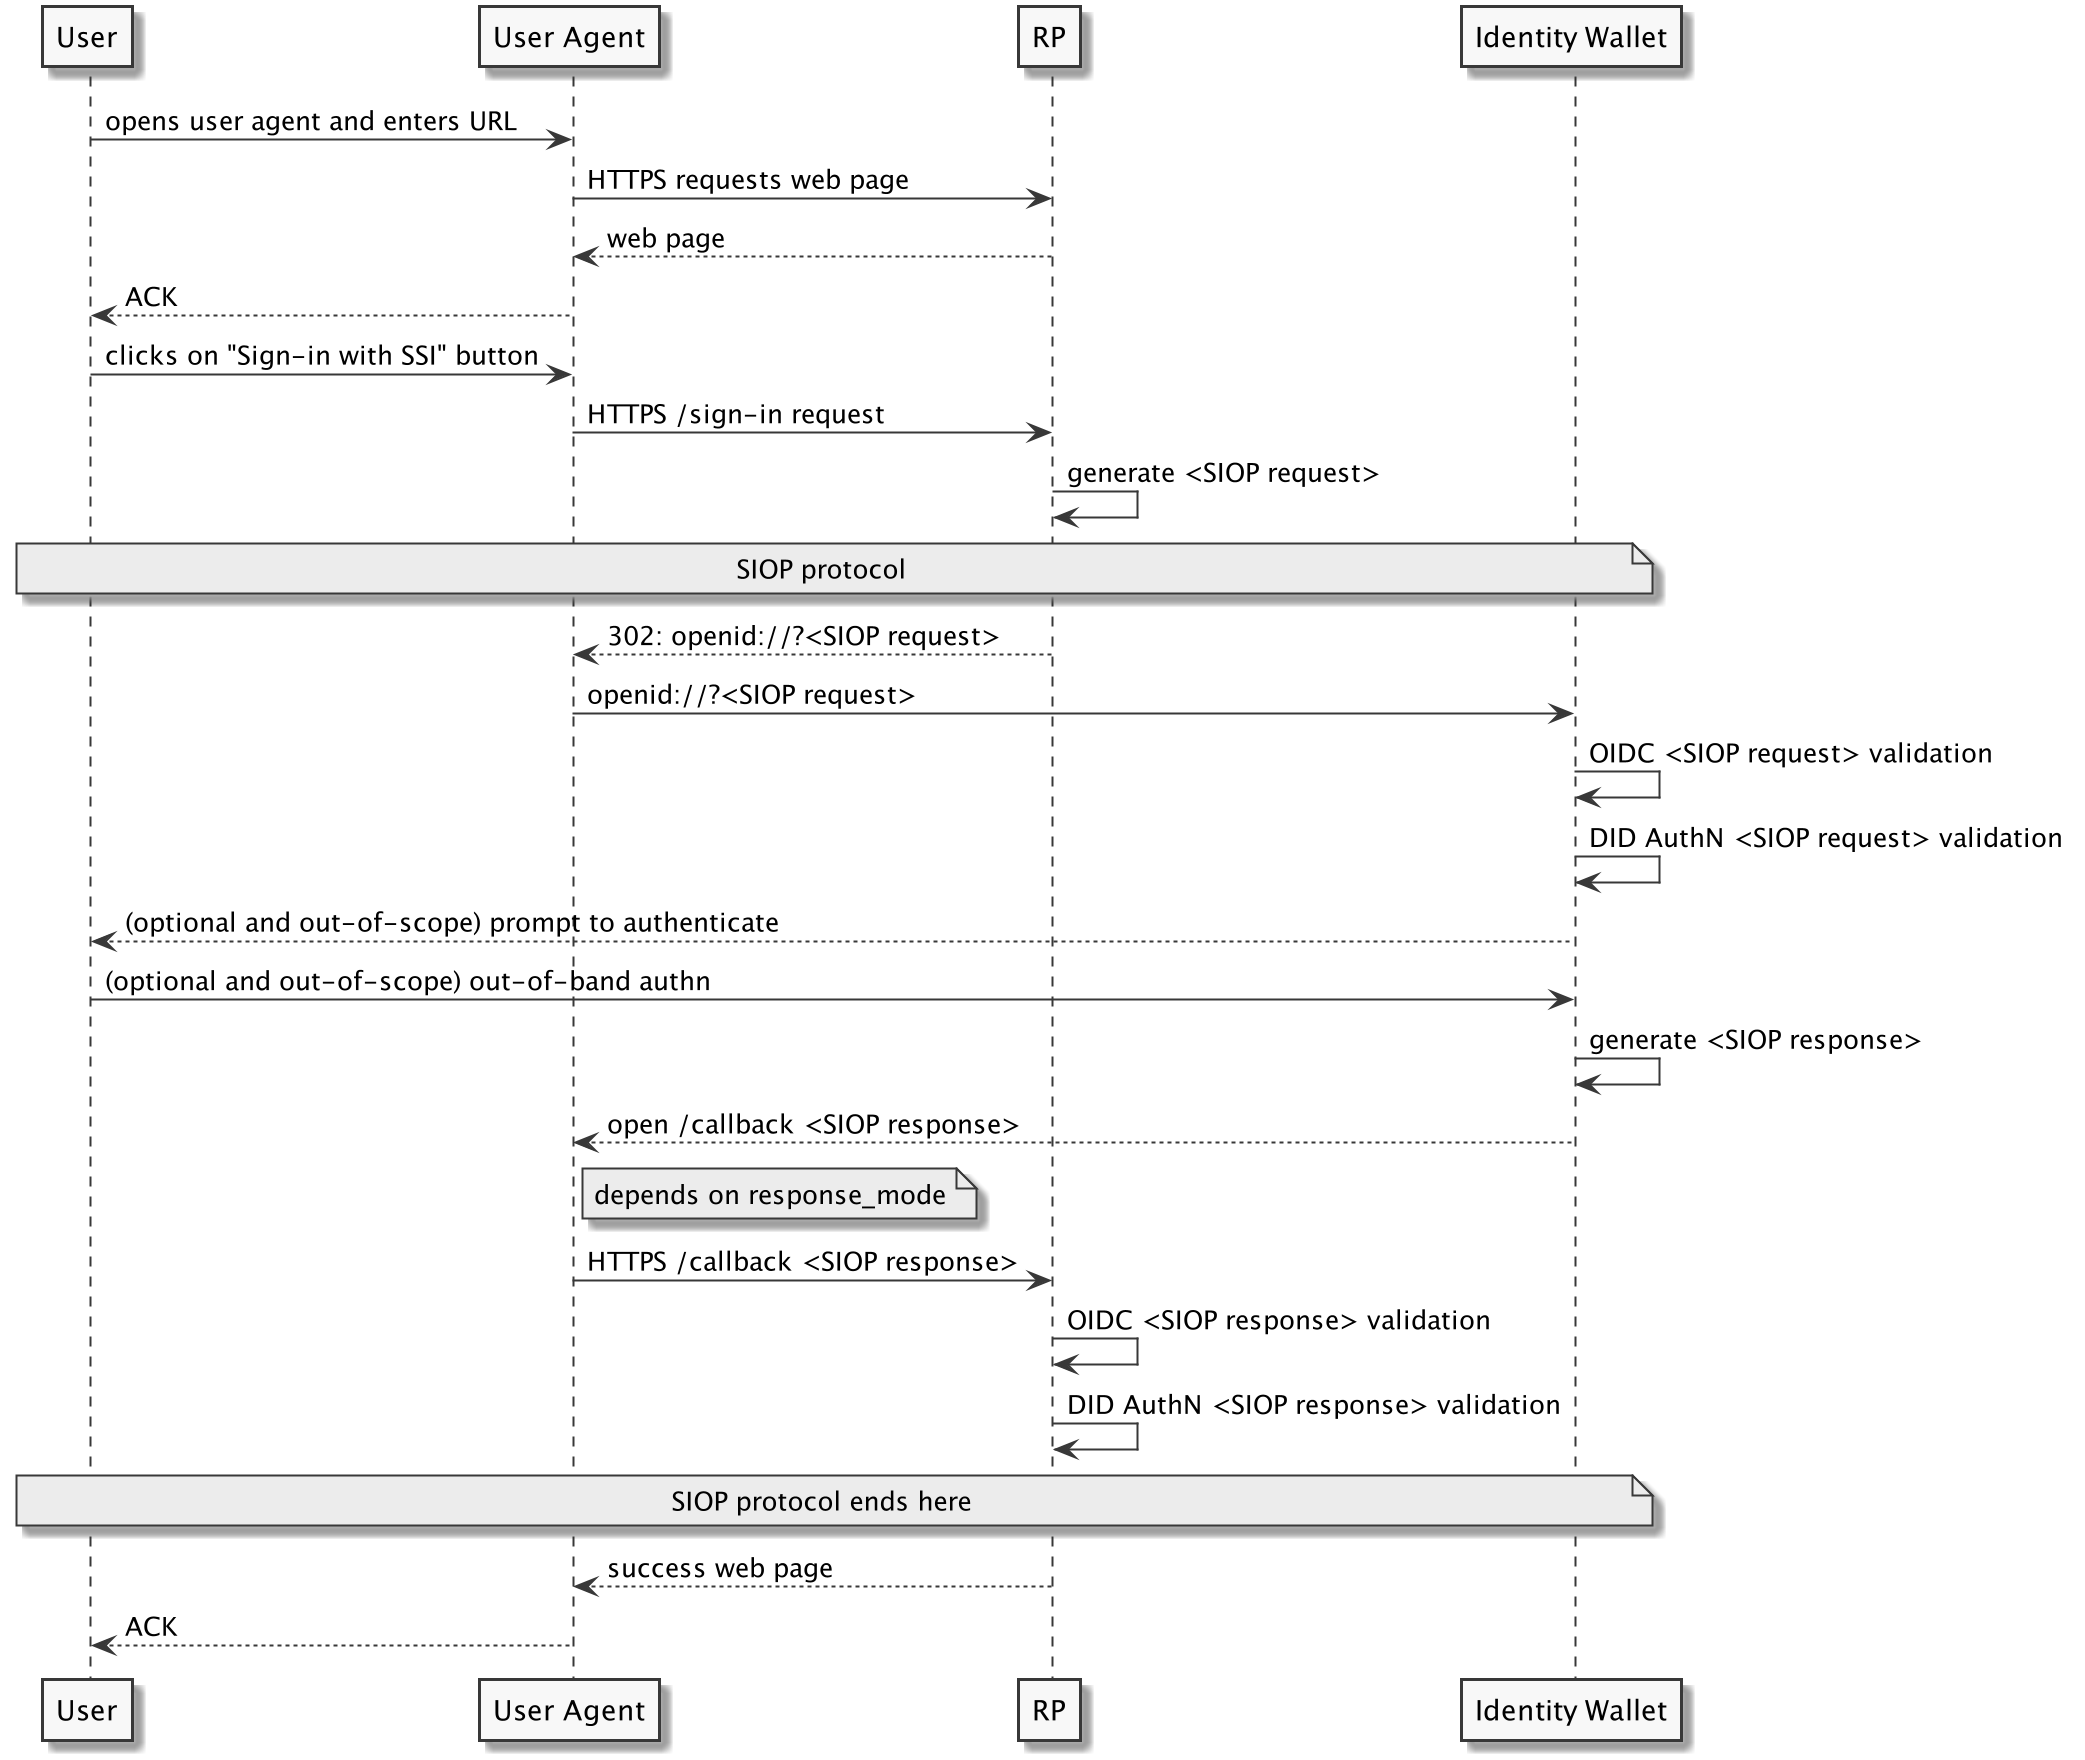

The diagram above was rendered by PlantUML. Its source (embedded in the PNG):
@startuml

skinparam monochrome true

participant User as User
participant "User Agent" as UA
participant RP as RP
participant "Identity Wallet" as IW

User -> UA : opens user agent and enters URL
UA -> RP : HTTPS requests web page
RP --> UA : web page
UA --> User : ACK
User -> UA : clicks on "Sign-in with SSI" button
UA -> RP : HTTPS /sign-in request
RP -> RP : generate <SIOP request>

Note over User, IW: SIOP protocol
RP --> UA : 302: openid://?<SIOP request>
UA -> IW :  openid://?<SIOP request>
IW -> IW : OIDC <SIOP request> validation
IW -> IW : DID AuthN <SIOP request> validation
IW --> User : (optional and out-of-scope) prompt to authenticate
User -> IW : (optional and out-of-scope) out-of-band authn
IW -> IW : generate <SIOP response>
IW --> UA : open /callback <SIOP response>

Note right of UA: depends on response_mode
UA -> RP : HTTPS /callback <SIOP response>
RP -> RP : OIDC <SIOP response> validation
RP -> RP : DID AuthN <SIOP response> validation

Note over User, IW: SIOP protocol ends here

RP --> UA : success web page
UA --> User : ACK
@enduml